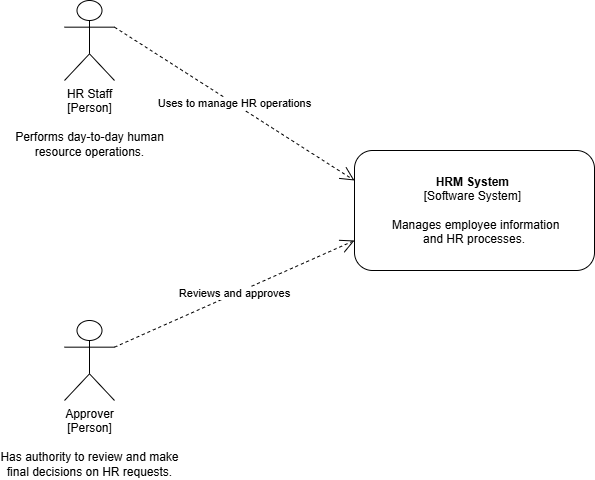

The diagram above was exported from draw.io. Its source (the exported page's mxGraphModel, read from the mxfile embedded in the PNG):
<mxGraphModel dx="1395" dy="631" grid="1" gridSize="10" guides="1" tooltips="1" connect="1" arrows="1" fold="1" page="1" pageScale="1" pageWidth="827" pageHeight="1169" math="0" shadow="0">
  <root>
    <mxCell id="0" />
    <mxCell id="1" parent="0" />
    <mxCell id="Y5IkRVukuTND_azBzcsU-1" parent="1" style="shape=umlActor;verticalLabelPosition=bottom;verticalAlign=top;html=1;outlineConnect=0;" value="HR Staff&lt;br&gt;[Person]&lt;div&gt;&lt;br&gt;&lt;/div&gt;&lt;div&gt;Performs day-to-day human&lt;br/&gt;resource operations.&lt;/div&gt;" vertex="1">
      <mxGeometry height="80" width="50" x="149" y="80" as="geometry" />
    </mxCell>
    <mxCell id="Y5IkRVukuTND_azBzcsU-2" parent="1" style="shape=umlActor;verticalLabelPosition=bottom;verticalAlign=top;html=1;outlineConnect=0;" value="Approver&lt;br&gt;[Person]&lt;div&gt;&lt;br&gt;&lt;/div&gt;&lt;div&gt;Has authority to review and make&lt;br/&gt;final decisions on HR requests.&lt;/div&gt;" vertex="1">
      <mxGeometry height="80" width="50" x="149" y="400" as="geometry" />
    </mxCell>
    <mxCell id="Y5IkRVukuTND_azBzcsU-10" parent="1" style="rounded=1;whiteSpace=wrap;html=1;" value="" vertex="1">
      <mxGeometry height="120" width="240" x="439" y="230" as="geometry" />
    </mxCell>
    <mxCell id="Y5IkRVukuTND_azBzcsU-12" parent="1" style="text;html=1;whiteSpace=wrap;strokeColor=none;fillColor=none;align=center;verticalAlign=middle;rounded=0;" value="&lt;b&gt;HRM System&lt;/b&gt;&amp;nbsp;&lt;div&gt;[Software System]&amp;nbsp;&lt;/div&gt;&lt;div&gt;&lt;br&gt;&lt;/div&gt;&lt;div&gt;&amp;nbsp;Manages employee information&lt;br&gt;and HR processes.&lt;/div&gt;" vertex="1">
      <mxGeometry height="120" width="240" x="439" y="230" as="geometry" />
    </mxCell>
    <mxCell id="Y5IkRVukuTND_azBzcsU-14" edge="1" parent="1" source="Y5IkRVukuTND_azBzcsU-1" style="endArrow=open;endSize=12;dashed=1;html=1;rounded=0;exitX=1;exitY=0.3333333333333333;exitDx=0;exitDy=0;exitPerimeter=0;entryX=0;entryY=0.25;entryDx=0;entryDy=0;" target="Y5IkRVukuTND_azBzcsU-12" value="Uses to manage HR operations">
      <mxGeometry relative="1" width="160" as="geometry">
        <mxPoint x="399" y="340" as="sourcePoint" />
        <mxPoint x="559" y="340" as="targetPoint" />
      </mxGeometry>
    </mxCell>
    <mxCell id="Y5IkRVukuTND_azBzcsU-15" edge="1" parent="1" source="Y5IkRVukuTND_azBzcsU-2" style="endArrow=open;endSize=12;dashed=1;html=1;rounded=0;exitX=1;exitY=0.3333333333333333;exitDx=0;exitDy=0;exitPerimeter=0;entryX=0;entryY=0.75;entryDx=0;entryDy=0;" target="Y5IkRVukuTND_azBzcsU-12" value="Reviews and approves">
      <mxGeometry relative="1" width="160" as="geometry">
        <mxPoint x="399" y="340" as="sourcePoint" />
        <mxPoint x="559" y="340" as="targetPoint" />
      </mxGeometry>
    </mxCell>
  </root>
</mxGraphModel>